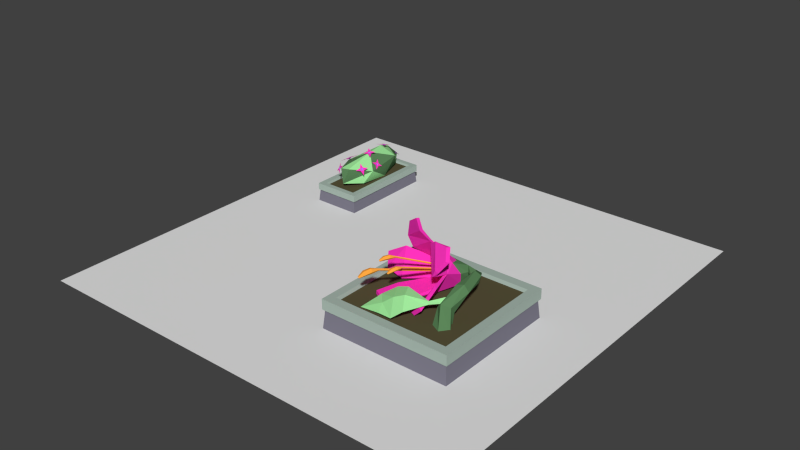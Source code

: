 # Source: GardenRoom_003.blend  (saved by Blender 2.78.0; exported with 4.5.12 LTS)
import bpy
from mathutils import Matrix  # noqa: F401  (used for matrix-valued properties, if any)

bpy.ops.wm.read_factory_settings(use_empty=True)
scene = bpy.context.scene
scene.name = 'Scene'

# ---- collections
col_collection_1 = bpy.data.collections.new('Collection 1'); scene.collection.children.link(col_collection_1)

# ---- materials (node trees are filled in below, after node groups)
mat_gardenwall00 = bpy.data.materials.new('GardenWall00')
mat_gardenwall00.alpha_threshold = 0.0
mat_gardenwall00.use_transparent_shadow = False
mat_gardenwall00.diffuse_color = (0.199, 0.1909, 0.2423, 1.0)
mat_gardenwall00.roughness = 0.5
mat_gardensoil = bpy.data.materials.new('GardenSoil')
mat_gardensoil.alpha_threshold = 0.0
mat_gardensoil.use_transparent_shadow = False
mat_gardensoil.diffuse_color = (0.09741, 0.08496, 0.04149, 1.0)
mat_gardensoil.roughness = 0.5
mat_gardenstone00 = bpy.data.materials.new('GardenStone00')
mat_gardenstone00.alpha_threshold = 0.0
mat_gardenstone00.use_transparent_shadow = False
mat_gardenstone00.diffuse_color = (0.3855, 0.4795, 0.4233, 1.0)
mat_gardenstone00.roughness = 0.5
mat_gardenleaf00 = bpy.data.materials.new('GardenLeaf00')
mat_gardenleaf00.alpha_threshold = 0.0
mat_gardenleaf00.use_transparent_shadow = False
mat_gardenleaf00.diffuse_color = (0.3667, 0.8469, 0.3448, 1.0)
mat_gardenleaf00.roughness = 0.5
mat_gardenleaf01 = bpy.data.materials.new('GardenLeaf01')
mat_gardenleaf01.alpha_threshold = 0.0
mat_gardenleaf01.use_transparent_shadow = False
mat_gardenleaf01.diffuse_color = (0.1092, 0.2423, 0.1031, 1.0)
mat_gardenleaf01.roughness = 0.5
mat_flower00 = bpy.data.materials.new('Flower00')
mat_flower00.alpha_threshold = 0.0
mat_flower00.use_transparent_shadow = False
mat_flower00.diffuse_color = (0.5457, 0.1603, 0.8, 1.0)
mat_flower00.roughness = 0.5
mat_flower03 = bpy.data.materials.new('Flower03')
mat_flower03.alpha_threshold = 0.0
mat_flower03.use_transparent_shadow = False
mat_flower03.diffuse_color = (1.0, 0.03501, 0.5185, 1.0)
mat_flower03.roughness = 0.5
mat_gardenleaf02 = bpy.data.materials.new('GardenLeaf02')
mat_gardenleaf02.alpha_threshold = 0.0
mat_gardenleaf02.use_transparent_shadow = False
mat_gardenleaf02.diffuse_color = (0.2151, 0.8, 0.1123, 1.0)
mat_gardenleaf02.roughness = 0.5
mat_flower04 = bpy.data.materials.new('Flower04')
mat_flower04.alpha_threshold = 0.0
mat_flower04.use_transparent_shadow = False
mat_flower04.diffuse_color = (1.0, 0.393, 0.05354, 1.0)
mat_flower04.roughness = 0.5

# ---- material node trees

# ---- world
world_world = bpy.data.worlds.new('World'); scene.world = world_world
world_world.color = (0.05088, 0.05088, 0.05088)
world_world.use_sun_shadow = False
world_world.sun_shadow_jitter_overblur = 0.0
world_world.cycles.sampling_method = 'NONE'
world_world.cycles.sample_map_resolution = 256

# ---- meshes
me_cube_025 = bpy.data.meshes.new('Cube.025')
me_cube_025.from_pydata([(-1.489, 0.7705, -0.1852), (-0.4496, 0.6723, -0.4923), (-1.486, 1.483, 0.2646), (-1.04, 1.372, -0.542), (0.09816, 1.803, -0.1852), (0.2499, 0.6723, 0.08802), (-0.05767, 0.7705, 0.6068), (1.073, 0.6723, 0.3542), (-1.244, 0.6723, 0.1674), (0.8409, 0.7705, -0.4894), (1.53, 0.8514, -1.045e-06), (-0.5974, 1.09, 0.7499), (-1.818, 1.09, -1.037e-06), (0.4917, 1.239, -0.6719), (1.386, 1.483, -0.1852), (0.5444, 1.403, 0.5814), (1.409, 1.432, 0.2052), (-0.7604, 1.778, -1.081e-06), (-1.948, 2.241e-07, 0.9478), (-1.903, 0.4715, 0.9027), (-1.948, -2.241e-07, -0.9478), (-1.903, 0.4715, -0.9027), (1.948, 2.241e-07, 0.9478), (1.903, 0.4715, 0.9027), (1.948, -2.241e-07, -0.9478), (1.903, 0.4715, -0.9027), (-1.95, 0.4825, 0.95), (-1.95, 0.4825, -0.95), (1.95, 0.4825, -0.95), (1.95, 0.4825, 0.95), (-1.701, 0.6723, 0.67), (-1.701, 0.6723, -0.67), (1.701, 0.6723, -0.67), (1.701, 0.6723, 0.67), (-1.95, 0.75, 0.95), (-1.95, 0.75, -0.95), (1.95, 0.75, -0.95), (1.95, 0.75, 0.95), (-1.741, 0.75, 0.7142), (-1.741, 0.75, -0.7142), (1.741, 0.75, -0.7142), (1.741, 0.75, 0.7142), (-0.8169, 1.796, -0.1672), (-1.256, 1.671, -0.2037), (-0.7578, 1.753, 0.2571), (-1.221, 1.616, 0.2699), (-0.9929, 1.666, 0.01971), (-1.05, 1.703, -0.01169), (-0.9707, 1.727, -0.01567), (-1.131, 1.684, 0.04076), (-1.021, 1.736, -0.09662), (-0.9655, 1.717, 0.06623), (-0.8826, 1.761, 0.0003505), (-1.008, 1.704, 0.1544), (-1.037, 1.693, 0.07342), (0.3093, 1.498, -0.4806), (0.2805, 1.237, -0.6832), (-0.01544, 1.541, -0.4839), (-0.05095, 1.279, -0.6888), (0.1294, 1.367, -0.5582), (0.1545, 1.361, -0.5914), (0.1609, 1.401, -0.5603), (0.1229, 1.326, -0.6409), (0.2201, 1.386, -0.5846), (0.1105, 1.406, -0.5617), (0.1472, 1.461, -0.5354), (0.04836, 1.402, -0.5907), (0.1051, 1.367, -0.5922), (0.01754, 1.903, -0.04158), (0.3594, 1.791, -0.04674), (-0.005957, 1.835, -0.3984), (0.3365, 1.724, -0.3957), (0.1656, 1.78, -0.212), (0.2058, 1.799, -0.1856), (0.1485, 1.818, -0.1871), (0.2697, 1.792, -0.2145), (0.191, 1.836, -0.1272), (0.144, 1.807, -0.2451), (0.0909, 1.849, -0.2217), (0.1745, 1.804, -0.3123), (0.2004, 1.789, -0.2447), (0.8784, 1.615, -0.3489), (1.166, 1.4, -0.3618), (0.7422, 1.457, -0.6374), (1.027, 1.238, -0.6568), (0.9372, 1.401, -0.4817), (0.9911, 1.416, -0.4716), (0.9372, 1.457, -0.4686), (1.031, 1.376, -0.5095), (0.9931, 1.471, -0.4319), (0.9115, 1.426, -0.5245), (0.8862, 1.486, -0.5014), (0.9151, 1.393, -0.5836), (0.9642, 1.386, -0.5275), (0.861, 1.579, 0.3702), (0.2909, 1.635, 0.2574), (0.7351, 1.317, 0.8762), (0.17, 1.369, 0.7702), (0.5181, 1.431, 0.5452), (0.4665, 1.488, 0.5282), (0.5697, 1.488, 0.5381), (0.3567, 1.483, 0.5626), (0.5288, 1.556, 0.433), (0.5648, 1.441, 0.6322), (0.6744, 1.48, 0.5965), (0.5136, 1.412, 0.7177), (0.46, 1.442, 0.6208), (1.229, 1.556, 0.3936), (1.374, 1.235, 0.4668), (1.428, 1.572, 0.08953), (1.569, 1.251, 0.1694), (1.373, 1.387, 0.2614), (1.397, 1.37, 0.3235), (1.369, 1.435, 0.3065), (1.438, 1.322, 0.3103), (1.354, 1.397, 0.3656), (1.408, 1.439, 0.2464), (1.368, 1.489, 0.2637), (1.457, 1.41, 0.2075), (1.436, 1.375, 0.2623), (-1.302, 1.241, 0.5187), (-1.01, 1.085, 0.6676), (-1.092, 1.52, 0.4172), (-0.8072, 1.36, 0.5673), (-1.045, 1.284, 0.5114), (-1.045, 1.257, 0.56), (-1.093, 1.285, 0.534), (-0.9826, 1.257, 0.5907), (-1.105, 1.233, 0.5764), (-1.059, 1.333, 0.5165), (-1.128, 1.345, 0.5107), (-1.001, 1.375, 0.5247), (-1.011, 1.306, 0.5419), (-1.4, 1.265, -0.5125), (-1.626, 1.134, -0.2601), (-1.243, 1.47, -0.2567), (-1.47, 1.336, -0.04716), (-1.412, 1.274, -0.2528), (-1.469, 1.269, -0.2612), (-1.43, 1.292, -0.3017), (-1.503, 1.267, -0.2016), (-1.481, 1.254, -0.3248), (-1.404, 1.326, -0.2606), (-1.382, 1.34, -0.3251), (-1.401, 1.359, -0.1965), (-1.441, 1.304, -0.2201)], [], [(5, 8, 1), (0, 8, 12), (1, 0, 3), (1, 3, 13), (9, 13, 10), (2, 15, 17), (3, 2, 17), (13, 3, 4), (16, 14, 4), (14, 13, 4), (4, 3, 17), (17, 15, 4), (15, 16, 4), (10, 13, 14), (12, 2, 3), (11, 15, 2), (7, 16, 15), (7, 10, 16), (10, 14, 16), (9, 1, 13), (3, 0, 12), (12, 11, 2), (12, 8, 11), (8, 6, 11), (11, 7, 15), (11, 6, 7), (7, 9, 10), (5, 1, 9), (1, 8, 0), (5, 6, 8), (7, 5, 9), (5, 7, 6), (18, 19, 21, 20), (20, 21, 25, 24), (24, 25, 23, 22), (22, 23, 19, 18), (20, 24, 22, 18), (21, 19, 26, 27), (26, 29, 37, 34), (19, 23, 29, 26), (25, 21, 27, 28), (23, 25, 28, 29), (32, 31, 30, 33), (28, 27, 35, 36), (29, 28, 36, 37), (27, 26, 34, 35), (38, 39, 35, 34), (39, 40, 36, 35), (40, 41, 37, 36), (41, 38, 34, 37), (30, 31, 39, 38), (31, 32, 40, 39), (32, 33, 41, 40), (33, 30, 38, 41), (49, 45, 54), (53, 44, 51), (46, 52, 48), (46, 50, 47), (46, 54, 53), (50, 43, 47), (46, 49, 54), (52, 42, 48), (43, 49, 47), (46, 48, 50), (42, 50, 48), (46, 53, 51), (46, 51, 52), (44, 52, 51), (45, 53, 54), (98, 99, 101), (62, 58, 67), (66, 57, 64), (59, 65, 61), (59, 63, 60), (59, 67, 66), (63, 56, 60), (59, 62, 67), (65, 55, 61), (56, 62, 60), (59, 61, 63), (55, 63, 61), (59, 66, 64), (59, 64, 65), (57, 65, 64), (58, 66, 67), (85, 86, 88), (75, 71, 80), (79, 70, 77), (72, 78, 74), (72, 76, 73), (72, 80, 79), (76, 69, 73), (72, 75, 80), (78, 68, 74), (69, 75, 73), (72, 74, 76), (68, 76, 74), (72, 79, 77), (72, 77, 78), (70, 78, 77), (71, 79, 80), (59, 60, 62), (88, 84, 93), (92, 83, 90), (85, 91, 87), (85, 89, 86), (85, 93, 92), (89, 82, 86), (85, 88, 93), (91, 81, 87), (82, 88, 86), (85, 87, 89), (81, 89, 87), (85, 92, 90), (85, 90, 91), (83, 91, 90), (84, 92, 93), (46, 47, 49), (101, 97, 106), (105, 96, 103), (98, 104, 100), (98, 102, 99), (98, 106, 105), (102, 95, 99), (98, 101, 106), (104, 94, 100), (95, 101, 99), (98, 100, 102), (94, 102, 100), (98, 105, 103), (98, 103, 104), (96, 104, 103), (97, 105, 106), (124, 125, 127), (114, 110, 119), (118, 109, 116), (111, 117, 113), (111, 115, 112), (111, 119, 118), (115, 108, 112), (111, 114, 119), (117, 107, 113), (108, 114, 112), (111, 113, 115), (107, 115, 113), (111, 118, 116), (111, 116, 117), (109, 117, 116), (110, 118, 119), (72, 73, 75), (127, 123, 132), (131, 122, 129), (124, 130, 126), (124, 128, 125), (124, 132, 131), (128, 121, 125), (124, 127, 132), (130, 120, 126), (121, 127, 125), (124, 126, 128), (120, 128, 126), (124, 131, 129), (124, 129, 130), (122, 130, 129), (123, 131, 132), (111, 112, 114), (137, 138, 140), (140, 136, 145), (144, 135, 142), (137, 143, 139), (137, 141, 138), (137, 145, 144), (141, 134, 138), (137, 140, 145), (143, 133, 139), (134, 140, 138), (137, 139, 141), (133, 141, 139), (137, 144, 142), (137, 142, 143), (135, 143, 142), (136, 144, 145)])
me_cube_025.polygons.foreach_set('material_index', [4, 3, 4, 4, 3, 3, 3, 4, 3, 3, 3, 3, 4, 4, 4, 4, 3, 3, 4, 3, 3, 4, 4, 3, 4, 3, 4, 4, 4, 4, 4, 4, 0, 0, 0, 0, 0, 2, 2, 2, 2, 2, 1, 2, 2, 2, 2, 2, 2, 2, 2, 2, 2, 2, 6, 6, 5, 5, 5, 6, 5, 6, 6, 5, 6, 5, 5, 6, 6, 5, 6, 6, 5, 5, 5, 6, 5, 6, 6, 5, 6, 5, 5, 6, 6, 5, 6, 6, 5, 5, 5, 6, 5, 6, 6, 5, 6, 5, 5, 6, 6, 5, 6, 6, 5, 5, 5, 6, 5, 6, 6, 5, 6, 5, 5, 6, 6, 5, 6, 6, 5, 5, 5, 6, 5, 6, 6, 5, 6, 5, 5, 6, 6, 5, 6, 6, 5, 5, 5, 6, 5, 6, 6, 5, 6, 5, 5, 6, 6, 5, 6, 6, 5, 5, 5, 6, 5, 6, 6, 5, 6, 5, 5, 6, 6, 5, 5, 6, 6, 5, 5, 5, 6, 5, 6, 6, 5, 6, 5, 5, 6, 6])
me_cube_025.materials.append(mat_gardenwall00)
me_cube_025.materials.append(mat_gardensoil)
me_cube_025.materials.append(mat_gardenstone00)
me_cube_025.materials.append(mat_gardenleaf00)
me_cube_025.materials.append(mat_gardenleaf01)
me_cube_025.materials.append(mat_flower00)
me_cube_025.materials.append(mat_flower03)
me_cube_025.use_remesh_preserve_volume = False
me_cube_025.use_remesh_preserve_attributes = False
me_cube_025.use_mirror_vertex_groups = False
me_cube_025.update()
me_cube_017 = bpy.data.meshes.new('Cube.017')
me_cube_017.from_pydata([(-2.547, 3.853e-07, 2.547), (-2.479, 0.7073, 2.479), (-2.547, -3.853e-07, -2.547), (-2.479, 0.7073, -2.479), (2.547, 3.853e-07, 2.547), (2.479, 0.7073, 2.479), (2.547, -3.853e-07, -2.547), (2.479, 0.7073, -2.479), (-2.55, 0.7237, 2.55), (-2.55, 0.7237, -2.55), (2.55, 0.7237, -2.55), (2.55, 0.7237, 2.55), (-2.177, 1.008, 2.13), (-2.177, 1.008, -2.13), (2.177, 1.008, -2.13), (2.177, 1.008, 2.13), (-2.55, 1.125, 2.55), (-2.55, 1.125, -2.55), (2.55, 1.125, -2.55), (2.55, 1.125, 2.55), (-2.236, 1.125, 2.196), (-2.236, 1.125, -2.196), (2.236, 1.125, -2.196), (2.236, 1.125, 2.196)], [], [(0, 1, 3, 2), (2, 3, 7, 6), (6, 7, 5, 4), (4, 5, 1, 0), (2, 6, 4, 0), (3, 1, 8, 9), (8, 11, 19, 16), (1, 5, 11, 8), (7, 3, 9, 10), (5, 7, 10, 11), (14, 13, 12, 15), (10, 9, 17, 18), (11, 10, 18, 19), (9, 8, 16, 17), (20, 21, 17, 16), (21, 22, 18, 17), (22, 23, 19, 18), (23, 20, 16, 19), (12, 13, 21, 20), (13, 14, 22, 21), (14, 15, 23, 22), (15, 12, 20, 23)])
me_cube_017.polygons.foreach_set('material_index', [0, 0, 0, 0, 0, 2, 2, 2, 2, 2, 1, 2, 2, 2, 2, 2, 2, 2, 2, 2, 2, 2])
me_cube_017.materials.append(mat_gardenwall00)
me_cube_017.materials.append(mat_gardensoil)
me_cube_017.materials.append(mat_gardenstone00)
me_cube_017.materials.append(mat_gardenleaf00)
me_cube_017.materials.append(mat_gardenleaf01)
me_cube_017.materials.append(mat_flower00)
me_cube_017.materials.append(mat_flower03)
me_cube_017.use_remesh_preserve_volume = False
me_cube_017.use_remesh_preserve_attributes = False
me_cube_017.use_mirror_vertex_groups = False
me_cube_017.update()
me_cylinder = bpy.data.meshes.new('Cylinder')
me_cylinder.from_pydata([(0.1791, 1.291, 1.444), (0.2004, 1.291, 1.491), (0.1358, 1.315, 1.448), (0.1683, 1.314, 1.523), (0.1277, 1.329, 1.496), (-1.21, -1.291, 2.144), (-1.166, -1.312, 2.132), (-1.145, -1.327, 2.176), (-1.177, -1.317, 2.214), (-1.218, -1.293, 2.193), (-1.534, -1.89, 1.999), (-1.491, -1.903, 1.979), (-1.469, -1.937, 2.011), (-1.501, -1.945, 2.05), (-1.542, -1.915, 2.042), (-1.193, -1.582, 2.185), (-1.301, -1.789, 2.123), (-1.356, -1.702, 2.043), (-1.248, -1.519, 2.083), (-1.361, -1.472, 2.123), (-1.469, -1.667, 2.093), (-1.488, -1.731, 2.204), (-1.38, -1.505, 2.246), (-1.383, -1.808, 2.224), (-1.275, -1.574, 2.286), (0.2187, 1.283, 1.518), (0.2347, 1.287, 1.554), (0.1837, 1.298, 1.519), (0.2081, 1.304, 1.577), (0.1761, 1.311, 1.555), (-0.6713, -0.7582, 2.179), (-0.6365, -0.7719, 2.172), (-0.6192, -0.7801, 2.206), (-0.6449, -0.7725, 2.235), (-0.6776, -0.7583, 2.218), (-0.8769, -1.247, 2.097), (-0.8426, -1.255, 2.082), (-0.8239, -1.278, 2.109), (-0.8481, -1.285, 2.139), (-0.8815, -1.265, 2.131), (-0.6384, -0.9778, 2.225), (-0.7062, -1.147, 2.188), (-0.754, -1.088, 2.122), (-0.6841, -0.9384, 2.144), (-0.7742, -0.9085, 2.172), (-0.8433, -1.067, 2.159), (-0.8541, -1.112, 2.247), (-0.7876, -0.9289, 2.269), (-0.7684, -1.163, 2.266), (-0.7026, -0.9729, 2.303), (0.1625, 1.279, 1.529), (0.1795, 1.281, 1.565), (0.1313, 1.301, 1.53), (0.1572, 1.304, 1.588), (0.127, 1.317, 1.565), (-1.152, -0.5102, 2.292), (-1.121, -0.5316, 2.285), (-1.105, -0.5418, 2.32), (-1.129, -0.5274, 2.349), (-1.158, -0.5072, 2.331), (-1.462, -0.9511, 2.231), (-1.43, -0.9674, 2.217), (-1.416, -0.9927, 2.245), (-1.441, -0.9925, 2.275), (-1.47, -0.9659, 2.267), (-1.167, -0.7317, 2.348), (-1.271, -0.8856, 2.319), (-1.306, -0.8201, 2.249), (-1.204, -0.6866, 2.265), (-1.286, -0.6363, 2.291), (-1.389, -0.7782, 2.285), (-1.409, -0.8162, 2.376), (-1.303, -0.6492, 2.39), (-1.335, -0.8842, 2.398), (-1.228, -0.7094, 2.427), (1.496, -0.9336, 0.8067), (1.434, -1.548, 0.99), (1.206, -1.14, 1.716), (0.9826, -0.9957, 1.491), (1.489, -0.3171, 2.156), (1.655, -0.2789, 1.907), (1.203, -0.3543, 2.072), (1.191, -0.3391, 1.771), (1.214, 0.6334, 2.148), (1.426, 0.6866, 2.023), (1.08, 0.4712, 2.01), (0.8965, 1.154, 1.827), (0.8345, 0.9596, 1.68), (0.8839, 1.024, 1.441), (0.4435, 1.319, 1.781), (0.3507, 1.501, 1.633), (0.5603, 1.152, 1.634), (0.5396, 1.23, 1.395), (0.1337, 1.085, 1.96), (-0.1832, 1.35, 1.661), (0.4841, 0.8652, 1.662), (0.3837, 0.9942, 1.179), (-0.02867, 1.294, 1.178), (0.05261, 0.205, 1.114), (0.6254, 0.07866, 3.029), (-2.379, 0.6242, 1.618), (0.6363, -1.387, 1.356), (-1.089, -1.321, 1.059), (-2.145, 0.3078, 1.19), (-0.7119, 0.6288, 1.122), (-0.8401, 0.9337, 1.916), (0.8157, -0.2094, 2.653), (0.3283, -1.354, 1.06), (-1.473, -1.105, 1.066), (-0.4069, -0.7132, 1.049), (-1.488, 0.2624, 1.062), (-1.618, 0.6535, 2.043), (0.3883, -0.3356, 2.038), (0.5161, -0.3796, 2.228), (0.06677, 0.1934, 2.943), (0.1034, -0.5217, 1.046), (-1.607, 0.8111, 2.446), (-1.415, 0.8029, 2.131), (-0.02065, 0.2457, 1.239), (-1.66, 0.7394, 2.424), (0.7048, -0.2726, 2.667), (0.5263, -0.002592, 3.019), (0.2084, -1.343, 1.132), (0.5312, -1.374, 1.454), (-1.07, -1.309, 1.182), (-2.328, 0.5211, 1.689), (-2.098, 0.2069, 1.257), (-0.3773, -0.7223, 1.156), (-0.01555, -0.5116, 1.069), (0.4218, -0.438, 2.323), (-1.439, 0.164, 1.095), (-0.271, 0.2062, 2.802), (0.2902, -0.43, 2.035), (-1.412, 0.7232, 2.064), (-0.2413, 0.9598, 1.342), (0.1179, 0.8438, 1.348), (0.1677, 1.152, 1.459), (0.224, 1.166, 1.581), (1.108, -1.023, 0.8079), (1.163, -0.7856, 1.279), (0.4101, 1.446, 1.395), (0.04192, 0.9483, 1.075), (-0.6239, 0.5874, 1.253), (-1.482, -1.079, 1.186), (-1.283, -0.2181, 1.167), (0.05449, 1.216, 1.461), (-1.244, -0.2487, 1.067), (1.07, -1.403, 0.9212), (1.21, 0.4241, 1.799), (0.3936, 0.2645, 1.882), (0.279, 0.3204, 1.889), (0.4694, -0.4984, 1.817), (0.2245, 0.7409, 1.751), (0.5398, -0.494, 1.715), (1.697, -1.258, 0.9193), (1.525, -1.02, 1.643), (0.2595, 0.6951, 2.065), (-0.15, 0.7278, 2.386), (-0.007185, 0.1104, 3.008), (0.04412, 1.067, 1.882), (0.1401, 1.236, 1.658), (-0.1646, 0.2697, 2.76), (1.499, -0.8003, 1.373), (0.9842, 1.339, 1.679), (-0.283, 1.079, 2.047), (-1.163, 0.5606, 3.297), (-0.1679, 0.6913, 2.303), (-0.7818, 0.2832, 3.062), (-0.4551, 0.4159, 2.738), (-0.7785, 0.4291, 3.053), (-0.4942, 0.5081, 2.756), (1.471, -0.2925, 1.67), (1.423, 0.5572, 1.807), (0.9764, 1.258, 1.441), (-0.453, 1.152, 1.436), (-0.7351, 0.8628, 1.894), (-1.589, 0.5859, 2.124), (-0.1778, 1.134, 1.722), (0.0336, 1.268, 1.582), (-1.638, 0.798, 2.949), (-1.597, 0.8811, 2.924), (-1.116, 0.667, 3.279), (1.237, -0.7356, 1.835), (1.216, -0.61, 1.648), (1.28, -0.8268, 1.633), (0.7292, -1.126, 1.644), (0.7022, -1.053, 1.56), (0.7526, -1.153, 1.535), (-1.379, -1.979, 1.015), (-0.5531, -2.064, 1.149), (0.2949, -1.892, 1.43), (0.02898, -1.46, 1.755), (-0.6896, -1.716, 1.319), (-1.069, -1.295, 1.312), (-0.2363, -0.9508, 1.732), (-0.01153, -2.119, 1.189), (-0.328, -1.589, 1.602), (-0.6928, -0.9265, 1.556)], [], [(2, 4, 3, 1, 0), (17, 16, 12, 11), (2, 0, 6, 5), (3, 4, 9, 8), (1, 3, 8, 7), (0, 1, 7, 6), (4, 2, 5, 9), (10, 11, 12, 13, 14), (21, 20, 10, 14), (20, 17, 11, 10), (23, 21, 14, 13), (16, 23, 13, 12), (7, 8, 24, 15), (15, 24, 23, 16), (8, 9, 22, 24), (24, 22, 21, 23), (5, 6, 18, 19), (19, 18, 17, 20), (9, 5, 19, 22), (22, 19, 20, 21), (6, 7, 15, 18), (18, 15, 16, 17), (27, 29, 28, 26, 25), (42, 41, 37, 36), (27, 25, 31, 30), (28, 29, 34, 33), (26, 28, 33, 32), (25, 26, 32, 31), (29, 27, 30, 34), (35, 36, 37, 38, 39), (46, 45, 35, 39), (45, 42, 36, 35), (48, 46, 39, 38), (41, 48, 38, 37), (32, 33, 49, 40), (40, 49, 48, 41), (33, 34, 47, 49), (49, 47, 46, 48), (30, 31, 43, 44), (44, 43, 42, 45), (34, 30, 44, 47), (47, 44, 45, 46), (31, 32, 40, 43), (43, 40, 41, 42), (52, 54, 53, 51, 50), (67, 66, 62, 61), (52, 50, 56, 55), (53, 54, 59, 58), (51, 53, 58, 57), (50, 51, 57, 56), (54, 52, 55, 59), (60, 61, 62, 63, 64), (71, 70, 60, 64), (70, 67, 61, 60), (73, 71, 64, 63), (66, 73, 63, 62), (57, 58, 74, 65), (65, 74, 73, 66), (58, 59, 72, 74), (74, 72, 71, 73), (55, 56, 68, 69), (69, 68, 67, 70), (59, 55, 69, 72), (72, 69, 70, 71), (56, 57, 65, 68), (68, 65, 66, 67), (75, 162, 155, 154), (154, 155, 77, 76), (138, 139, 162, 75), (75, 154, 76, 147, 138), (78, 77, 81, 82), (139, 78, 82, 171), (172, 148, 88, 173), (82, 81, 85, 148), (171, 82, 148, 172), (148, 85, 87, 88), (90, 94, 164), (88, 87, 91, 92), (173, 88, 92, 140), (156, 93, 157), (140, 92, 96, 141), (89, 93, 156), (94, 97, 174), (92, 91, 95), (161, 131, 158, 114), (174, 97, 104, 105), (164, 94, 105, 157), (141, 96, 98, 104), (101, 123, 122, 107), (99, 121, 120, 106), (117, 133, 119, 116), (111, 176, 175, 105), (98, 118, 127, 109), (110, 130, 126, 103), (107, 122, 128, 115), (167, 165, 179, 119), (144, 143, 124, 127), (176, 125, 126, 130), (142, 144, 127, 118), (175, 176, 130, 142), (157, 161, 112, 149), (168, 167, 119, 133), (166, 168, 133, 175), (166, 131, 161, 157), (169, 167, 168, 170), (115, 128, 118, 98), (105, 175, 133, 117), (153, 151, 123, 101), (113, 129, 132, 112), (170, 168, 166, 157), (114, 158, 121, 99), (106, 120, 129, 113), (146, 144, 142, 104), (104, 142, 130, 110), (100, 125, 176, 111), (108, 143, 144, 146), (109, 127, 124, 102), (149, 150, 151, 153), (142, 118, 135, 134), (166, 175, 177, 159), (175, 142, 134, 177), (159, 177, 178, 160), (177, 134, 145, 178), (134, 135, 136, 145), (181, 169, 116, 180), (157, 105, 117, 170), (99, 106, 113, 114), (114, 113, 112, 161), (98, 109, 146, 104), (102, 108, 146, 109), (102, 124, 143, 108), (97, 141, 104), (140, 141, 97), (147, 78, 139, 138), (98, 149, 153, 115), (107, 115, 153, 101), (135, 152, 137, 136), (118, 150, 152, 135), (118, 128, 151, 150), (128, 122, 123, 151), (96, 95, 149, 98), (92, 95, 96), (76, 77, 78, 147), (152, 159, 160, 137), (150, 166, 159, 152), (132, 150, 149, 112), (132, 129, 158, 131), (129, 120, 121, 158), (91, 89, 156, 95), (95, 156, 157, 149), (87, 86, 89, 91), (85, 83, 86, 87), (81, 79, 83, 85), (77, 155, 79, 81), (117, 116, 169, 170), (93, 164, 157), (86, 163, 90, 89), (89, 90, 164, 93), (83, 84, 163, 86), (79, 80, 84, 83), (155, 162, 80, 79), (104, 110, 111, 105), (103, 100, 111, 110), (103, 126, 125, 100), (94, 174, 105), (84, 172, 173, 163), (163, 173, 140, 90), (162, 139, 171, 80), (80, 171, 172, 84), (116, 119, 179, 180), (181, 165, 167, 169), (180, 179, 165, 181), (132, 131, 166, 150), (90, 140, 97), (97, 94, 90), (184, 182, 185, 187), (183, 184, 187, 186), (182, 183, 186, 185), (189, 192, 188), (193, 189, 188), (192, 193, 188), (185, 186, 194, 191), (196, 197, 193, 192), (186, 187, 190, 194), (197, 195, 189, 193), (187, 185, 191, 190), (195, 196, 192, 189), (190, 194, 191), (190, 191, 196, 195), (194, 190, 195, 197), (191, 194, 197, 196), (145, 136, 137, 160, 178)])
me_cylinder.polygons.foreach_set('material_index', [7, 7, 7, 7, 7, 7, 7, 7, 7, 7, 7, 7, 7, 7, 7, 7, 7, 7, 7, 7, 7, 7, 7, 7, 7, 7, 7, 7, 7, 7, 7, 7, 7, 7, 7, 7, 7, 7, 7, 7, 7, 7, 7, 7, 7, 7, 7, 7, 7, 7, 7, 7, 7, 7, 7, 7, 7, 7, 7, 7, 7, 7, 7, 7, 7, 7, 0, 0, 0, 0, 0, 0, 0, 0, 0, 0, 0, 0, 0, 1, 0, 0, 0, 0, 1, 1, 1, 1, 1, 1, 1, 1, 1, 1, 1, 1, 1, 1, 1, 1, 1, 1, 1, 1, 1, 1, 1, 1, 1, 1, 1, 1, 1, 1, 1, 1, 1, 1, 1, 1, 1, 7, 7, 7, 1, 1, 1, 1, 1, 1, 1, 1, 0, 0, 1, 1, 7, 1, 1, 1, 1, 0, 0, 7, 1, 1, 1, 1, 0, 1, 0, 0, 0, 0, 1, 1, 0, 0, 0, 0, 0, 1, 1, 1, 1, 0, 0, 0, 0, 1, 1, 1, 1, 0, 0, 5, 5, 5, 5, 5, 5, 5, 5, 5, 5, 5, 5, 0, 5, 5, 5, 7])
me_cylinder.materials.append(mat_gardenleaf01)
me_cylinder.materials.append(mat_flower03)
me_cylinder.materials.append(mat_gardenwall00)
me_cylinder.materials.append(mat_gardenstone00)
me_cylinder.materials.append(mat_gardensoil)
me_cylinder.materials.append(mat_gardenleaf00)
me_cylinder.materials.append(mat_gardenleaf02)
me_cylinder.materials.append(mat_flower04)
me_cylinder.use_remesh_preserve_volume = False
me_cylinder.use_remesh_preserve_attributes = False
me_cylinder.use_mirror_vertex_groups = False
me_cylinder.update()
me_plane = bpy.data.meshes.new('Plane')
me_plane.from_pydata([(-8.5, 3.715e-07, 8.5), (8.5, 3.715e-07, 8.5), (-8.5, -3.715e-07, -8.5), (8.5, -3.715e-07, -8.5)], [], [(0, 1, 3, 2)])
me_plane.use_remesh_preserve_volume = False
me_plane.use_remesh_preserve_attributes = False
me_plane.use_mirror_vertex_groups = False
me_plane.update()

# ---- objects
ob_interior = bpy.data.objects.new('Interior', None)
ob_int_001 = bpy.data.objects.new('Int.001', me_cube_025)
ob_int_002 = bpy.data.objects.new('Int.002', me_cube_017)
ob_cylinder = bpy.data.objects.new('Cylinder', me_cylinder)
ob_floor = bpy.data.objects.new('Floor', me_plane)

# ---- transforms, parenting, visibility, modifiers, constraints
ob_interior.location = (0.0, 0.0, 0.0)
ob_interior.rotation_euler = (1.571, -0.0, 0.0)
ob_interior.empty_display_type = 'CUBE'
ob_interior.empty_image_offset = (0.0, 0.0)
ob_interior.lineart.crease_threshold = 0.0
ob_int_001.parent = ob_interior
ob_int_001.matrix_parent_inverse = Matrix(((1.0, 0.0, 0.0, 0.0), (0.0, -4.371e-08, 1.0, 0.0), (0.0, -1.0, -4.371e-08, 0.0), (0.0, 0.0, 0.0, 1.0)))
ob_int_001.location = (-5.05, 4.05, 2.98e-08)
ob_int_001.rotation_euler = (1.571, -2.98e-08, -1.571)
ob_int_001.lineart.crease_threshold = 0.0
ob_int_002.parent = ob_interior
ob_int_002.matrix_parent_inverse = Matrix(((1.0, 0.0, 0.0, 0.0), (0.0, -4.371e-08, 1.0, 0.0), (0.0, -1.0, -4.371e-08, 0.0), (0.0, 0.0, 0.0, 1.0)))
ob_int_002.location = (3.3, -2.3, 1.611e-14)
ob_int_002.rotation_euler = (1.571, -0.0, 0.0)
ob_int_002.lineart.crease_threshold = 0.0
ob_cylinder.parent = ob_int_002
ob_cylinder.matrix_parent_inverse = Matrix(((1.0, -0.0, 0.0, -3.3), (0.0, -1.629e-07, 1.0, -3.747e-07), (0.0, -1.0, -1.629e-07, -2.3), (0.0, 0.0, 0.0, 1.0)))
ob_cylinder.location = (3.3, -2.3, -2.885e-15)
ob_cylinder.lineart.crease_threshold = 0.0
ob_floor.location = (0.0, 0.0, 0.0)
ob_floor.rotation_euler = (1.571, -0.0, 0.0)
ob_floor.lineart.crease_threshold = 0.0

# ---- collection membership
col_collection_1.objects.link(ob_interior)
col_collection_1.objects.link(ob_int_001)
col_collection_1.objects.link(ob_int_002)
col_collection_1.objects.link(ob_cylinder)
col_collection_1.objects.link(ob_floor)

# ---- scene / render settings (as saved in the file)
scene.frame_start = 1; scene.frame_end = 250; scene.frame_set(0)
scene.render.engine = 'BLENDER_EEVEE_NEXT'
scene.render.resolution_percentage = 50
scene.render.dither_intensity = 0.0
scene.cycles.use_denoising = False
scene.cycles.samples = 10
scene.cycles.sampling_pattern = 'TABULATED_SOBOL'
scene.cycles.light_sampling_threshold = 0.0
scene.cycles.use_adaptive_sampling = False
scene.cycles.use_light_tree = False
scene.cycles.blur_glossy = 0.0
scene.cycles.pixel_filter_type = 'GAUSSIAN'
scene.cycles.sample_clamp_indirect = 0.0
scene.view_settings.view_transform = 'Standard'
bpy.context.view_layer.update()

# ---- added for rendering (the .blend has no active camera and no usable light): camera, sun
cam_auto = bpy.data.cameras.new('AutoCamera')
cam_auto.lens = 50.0
cam_auto.sensor_width = 36.0
cam_auto.clip_end = 1000.0
ob_auto_camera = bpy.data.objects.new('AutoCamera', cam_auto)
scene.collection.objects.link(ob_auto_camera)
ob_auto_camera.location = (22.4521, -26.9425, 19.61)
ob_auto_camera.rotation_euler = (1.09748, -7.21219e-08, 0.694738)
scene.camera = ob_auto_camera
light_auto_sun = bpy.data.lights.new('AutoSun', 'SUN')
light_auto_sun.energy = 3.0
light_auto_sun.angle = 0.0523599
ob_auto_sun = bpy.data.objects.new('AutoSun', light_auto_sun)
scene.collection.objects.link(ob_auto_sun)
ob_auto_sun.rotation_euler = (0.872665, 0.174533, 0.523599)
bpy.context.view_layer.update()
